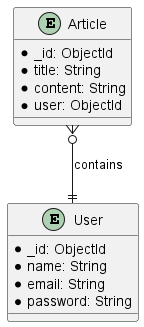

The diagram above was rendered by PlantUML. Its source (embedded in the PNG):
@startuml
entity Article {
  * _id: ObjectId
  * title: String
  * content: String
  * user: ObjectId
}

entity User {
  * _id: ObjectId
  * name: String
  * email: String
  * password: String
}

Article }o--|| User : contains
@enduml